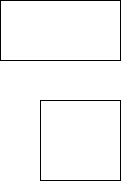

The diagram above was exported from draw.io. Its source (the exported page's mxGraphModel, read from the mxfile embedded in the PNG):
<mxGraphModel dx="2066" dy="453" grid="1" gridSize="10" guides="1" tooltips="1" connect="1" arrows="1" fold="1" page="1" pageScale="1" pageWidth="850" pageHeight="1100" math="0" shadow="0">
  <root>
    <mxCell id="0" />
    <mxCell id="1" parent="0" />
    <mxCell id="Qg_bpGcLhP8fGV2ljCFs-1" value="" style="rounded=0;whiteSpace=wrap;html=1;" vertex="1" parent="1">
      <mxGeometry x="160" y="110" width="120" height="60" as="geometry" />
    </mxCell>
    <mxCell id="Qg_bpGcLhP8fGV2ljCFs-2" value="" style="whiteSpace=wrap;html=1;aspect=fixed;" vertex="1" parent="1">
      <mxGeometry x="200" y="210" width="80" height="80" as="geometry" />
    </mxCell>
  </root>
</mxGraphModel>